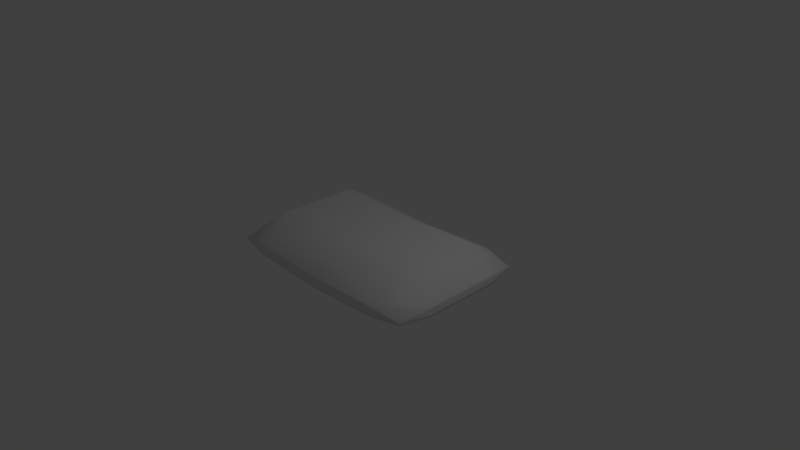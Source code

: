 # Source: Pillow.blend  (saved by Blender 2.75.0; exported with 4.5.12 LTS)
import bpy
from mathutils import Matrix  # noqa: F401  (used for matrix-valued properties, if any)

bpy.ops.wm.read_factory_settings(use_empty=True)
scene = bpy.context.scene
scene.name = 'Scene'

# ---- collections
col_collection_1 = bpy.data.collections.new('Collection 1'); scene.collection.children.link(col_collection_1)

# ---- materials (node trees are filled in below, after node groups)
mat_material = bpy.data.materials.new('Material')
mat_material.alpha_threshold = 0.0
mat_material.use_transparent_shadow = False
mat_material.roughness = 0.5
mat_material.line_color = (0.0, 0.0, 0.0, 1.0)

# ---- material node trees

# ---- world
world_world = bpy.data.worlds.new('World'); scene.world = world_world
world_world.color = (0.05088, 0.05088, 0.05088)
world_world.use_sun_shadow = False
world_world.sun_shadow_jitter_overblur = 0.0
world_world.cycles.sampling_method = 'MANUAL'
world_world.cycles.sample_map_resolution = 256

# ---- cameras
cam_camera = bpy.data.cameras.new('Camera')
cam_camera.clip_end = 100.0
cam_camera.lens = 35.0
cam_camera.sensor_width = 32.0
cam_camera.sensor_height = 18.0
cam_camera.ortho_scale = 7.314
cam_camera.dof.focus_distance = 0.0
cam_camera.dof.aperture_fstop = 128.0

# ---- lights
light_lamp = bpy.data.lights.new('Lamp', 'POINT')
light_lamp.transmission_factor = 0.0
light_lamp.cutoff_distance = 30.0
light_lamp.energy = 100.0
light_lamp.shadow_buffer_clip_start = 1.001
light_lamp.shadow_soft_size = 0.1
light_lamp.shadow_maximum_resolution = 0.006
light_lamp.use_absolute_resolution = True
light_lamp.cycles.use_multiple_importance_sampling = False

# ---- meshes
me_cube = bpy.data.meshes.new('Cube')
me_cube.from_pydata([(1.493, 0.9093, 0.07693), (1.493, -0.9452, 0.07058), (-1.473, -0.9365, 0.06605), (-1.47, 0.9072, 0.06265), (1.493, 0.9093, 0.143), (1.493, -0.9452, 0.1392), (-1.473, -0.9365, 0.1236), (-1.47, 0.9072, 0.118), (1.545, -5.96e-08, -0.06838), (1.788e-07, 1.0, -0.1859), (1.493, 0.9093, 0.11), (0.0, -1.0, -0.1932), (1.493, -0.9452, 0.1049), (-1.556, 2.98e-07, -0.03959), (-1.473, -0.9365, 0.09481), (-1.47, 0.9072, 0.09032), (1.545, -5.364e-07, 0.2869), (2.384e-07, 1.0, 0.1859), (-5.364e-07, -1.0, 0.1932), (-1.556, 1.788e-07, 0.2581), (2.384e-07, 1.0, 0.0), (-1.556, 2.384e-07, 0.1093), (-2.98e-07, -1.0, 0.0), (1.545, -2.98e-07, 0.1093), (-1.49e-07, -1.788e-07, 1.0), (5.96e-08, 1.192e-07, -1.0), (1.545, -0.5, -0.06838), (-1.056, 1.0, -0.0766), (1.493, 0.9093, 0.1265), (-1.056, -1.0, -0.08394), (1.493, -0.9452, 0.1221), (-1.556, 0.5, -0.03959), (-1.473, -0.9365, 0.1092), (-1.47, 0.9072, 0.1042), (1.545, -0.5, 0.2869), (-1.056, 1.0, 0.2951), (-1.056, -1.0, 0.3025), (-1.556, 0.5, 0.2581), (1.545, 0.5, -0.06838), (1.045, 1.0, -0.0766), (1.493, 0.9093, 0.09344), (1.045, -1.0, -0.08394), (1.493, -0.9452, 0.08775), (-1.556, -0.5, -0.03959), (-1.473, -0.9365, 0.08043), (-1.47, 0.9072, 0.07649), (1.545, 0.5, 0.2869), (1.045, 1.0, 0.2951), (1.045, -1.0, 0.3025), (-1.556, -0.5, 0.2581), (-1.056, 1.0, 0.1093), (1.045, 1.0, 0.1093), (2.384e-07, 1.0, 0.09294), (2.086e-07, 1.0, -0.09294), (-1.556, 0.5, 0.1093), (-1.556, -0.5, 0.1093), (-1.556, 2.682e-07, 0.03484), (-1.556, 2.086e-07, 0.1837), (-1.056, -1.0, 0.1093), (1.045, -1.0, 0.1093), (-1.49e-07, -1.0, -0.0966), (-4.172e-07, -1.0, 0.0966), (1.545, -0.5, 0.1093), (1.545, 0.5, 0.1093), (1.545, -1.788e-07, 0.02045), (1.545, -4.172e-07, 0.1981), (-3.427e-07, -0.5, 1.0), (4.47e-08, 0.5, 1.0), (1.045, -3.576e-07, 1.109), (-1.056, 0.0, 1.109), (-1.056, 2.086e-07, -0.8907), (1.045, 2.98e-08, -0.8907), (1.192e-07, 0.5, -1.0), (2.98e-08, -0.5, -1.0), (1.045, -0.5, -0.8907), (1.045, 0.5, -0.8907), (-1.056, 0.5, -0.8907), (-1.056, 0.5, 1.109), (1.045, 0.5, 1.109), (1.045, -0.5, 1.109), (1.545, 0.5, 0.1981), (1.545, 0.5, 0.02045), (1.545, -0.5, 0.02045), (1.045, -1.0, 0.2059), (1.045, -1.0, 0.01267), (-1.056, -1.0, 0.01267), (-1.556, -0.5, 0.1837), (-1.556, -0.5, 0.03484), (-1.556, 0.5, 0.03484), (1.045, 1.0, 0.01633), (1.045, 1.0, 0.2022), (-1.056, 1.0, 0.2022), (-1.056, 1.0, 0.01633), (-1.556, 0.5, 0.1837), (-1.056, -1.0, 0.2059), (1.545, -0.5, 0.1981), (-1.056, -0.5, 1.109), (-1.056, -0.5, -0.8907)], [], [(97, 29, 2, 43), (96, 49, 6, 36), (95, 34, 5, 30), (94, 36, 6, 32), (93, 37, 7, 33), (92, 27, 3, 45), (91, 50, 15, 33), (90, 51, 20, 52), (89, 39, 9, 53), (88, 54, 15, 45), (87, 55, 21, 56), (86, 49, 19, 57), (85, 58, 14, 44), (84, 59, 22, 60), (83, 48, 18, 61), (82, 62, 12, 42), (81, 63, 23, 64), (80, 46, 16, 65), (79, 66, 18, 48), (78, 67, 24, 68), (77, 37, 19, 69), (76, 70, 13, 31), (75, 71, 25, 72), (74, 41, 11, 73), (71, 74, 73, 25), (8, 26, 74, 71), (26, 1, 41, 74), (39, 75, 72, 9), (0, 38, 75, 39), (38, 8, 71, 75), (27, 76, 31, 3), (9, 72, 76, 27), (72, 25, 70, 76), (67, 77, 69, 24), (17, 35, 77, 67), (35, 7, 37, 77), (46, 78, 68, 16), (4, 47, 78, 46), (47, 17, 67, 78), (34, 79, 48, 5), (16, 68, 79, 34), (68, 24, 66, 79), (63, 80, 65, 23), (10, 28, 80, 63), (28, 4, 46, 80), (38, 81, 64, 8), (0, 40, 81, 38), (40, 10, 63, 81), (26, 82, 42, 1), (8, 64, 82, 26), (64, 23, 62, 82), (59, 83, 61, 22), (12, 30, 83, 59), (30, 5, 48, 83), (41, 84, 60, 11), (1, 42, 84, 41), (42, 12, 59, 84), (29, 85, 44, 2), (11, 60, 85, 29), (60, 22, 58, 85), (55, 86, 57, 21), (14, 32, 86, 55), (32, 6, 49, 86), (43, 87, 56, 13), (2, 44, 87, 43), (44, 14, 55, 87), (31, 88, 45, 3), (13, 56, 88, 31), (56, 21, 54, 88), (51, 89, 53, 20), (10, 40, 89, 51), (40, 0, 39, 89), (47, 90, 52, 17), (4, 28, 90, 47), (28, 10, 51, 90), (35, 91, 33, 7), (17, 52, 91, 35), (52, 20, 50, 91), (50, 92, 45, 15), (20, 53, 92, 50), (53, 9, 27, 92), (54, 93, 33, 15), (21, 57, 93, 54), (57, 19, 37, 93), (58, 94, 32, 14), (22, 61, 94, 58), (61, 18, 36, 94), (62, 95, 30, 12), (23, 65, 95, 62), (65, 16, 34, 95), (66, 96, 36, 18), (24, 69, 96, 66), (69, 19, 49, 96), (70, 97, 43, 13), (25, 73, 97, 70), (73, 11, 29, 97)])
me_cube.polygons.foreach_set('use_smooth', [True] * 96)
me_cube.materials.append(mat_material)
me_cube.use_remesh_preserve_volume = False
me_cube.use_remesh_preserve_attributes = False
me_cube.use_mirror_vertex_groups = False
me_cube.update()

# ---- objects
ob_cube = bpy.data.objects.new('Cube', me_cube)
ob_lamp = bpy.data.objects.new('Lamp', light_lamp)
ob_camera = bpy.data.objects.new('Camera', cam_camera)

# ---- transforms, parenting, visibility, modifiers, constraints
ob_cube.location = (0.0, 0.0, 0.0)
ob_cube.scale = (1.0, 1.0, 0.3838)
ob_cube.lock_rotations_4d = False
ob_cube.empty_display_type = 'ARROWS'
ob_cube.lineart.crease_threshold = 0.0
ob_lamp.location = (4.076, 1.005, 5.904)
ob_lamp.rotation_euler = (0.6503, 0.05522, 1.866)
ob_lamp.lock_rotations_4d = False
ob_lamp.empty_display_type = 'ARROWS'
ob_lamp.color = (0.0, 0.0, 0.0, 0.0)
ob_lamp.lineart.crease_threshold = 0.0
ob_camera.location = (7.481, -6.508, 5.344)
ob_camera.rotation_euler = (1.109, 0.01082, 0.8149)
ob_camera.lock_rotations_4d = False
ob_camera.empty_display_type = 'ARROWS'
ob_camera.color = (0.0, 0.0, 0.0, 0.0)
ob_camera.display_type = 'WIRE'
ob_camera.lineart.crease_threshold = 0.0

# ---- collection membership
col_collection_1.objects.link(ob_cube)
col_collection_1.objects.link(ob_lamp)
col_collection_1.objects.link(ob_camera)

# ---- scene / render settings (as saved in the file)
scene.camera = ob_camera
scene.frame_start = 1; scene.frame_end = 250; scene.frame_set(23)
scene.render.engine = 'BLENDER_EEVEE_NEXT'
scene.render.resolution_percentage = 50
scene.render.dither_intensity = 0.0
scene.cycles.use_denoising = False
scene.cycles.samples = 10
scene.cycles.sampling_pattern = 'TABULATED_SOBOL'
scene.cycles.light_sampling_threshold = 0.0
scene.cycles.use_adaptive_sampling = False
scene.cycles.use_light_tree = False
scene.cycles.blur_glossy = 0.0
scene.cycles.pixel_filter_type = 'GAUSSIAN'
scene.cycles.sample_clamp_indirect = 0.0
scene.view_settings.view_transform = 'Standard'
bpy.context.view_layer.update()

